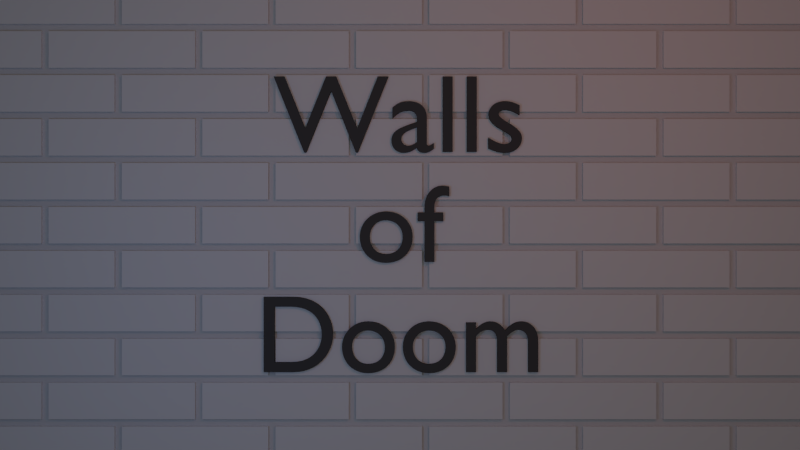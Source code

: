 # Source: name-over-bricks.blend  (saved by Blender 2.76.0; exported with 4.5.12 LTS)
import bpy
from mathutils import Matrix  # noqa: F401  (used for matrix-valued properties, if any)

bpy.ops.wm.read_factory_settings(use_empty=True)
scene = bpy.context.scene
scene.name = 'Scene'

# ---- collections
col_collection_1 = bpy.data.collections.new('Collection 1'); scene.collection.children.link(col_collection_1)

# ---- materials (node trees are filled in below, after node groups)
mat_whitematerial = bpy.data.materials.new('WhiteMaterial')
mat_whitematerial.alpha_threshold = 0.0
mat_whitematerial.roughness = 0.5
mat_material = bpy.data.materials.new('Material')
mat_material.alpha_threshold = 0.0
mat_material.roughness = 0.5

# ---- material node trees
mat_whitematerial.use_nodes = True; mat_whitematerial.node_tree.nodes.clear()
_N = mat_whitematerial.node_tree.nodes; _L = mat_whitematerial.node_tree.links
n0 = _N.new('ShaderNodeOutputMaterial'); n0.name = 'Material Output'; n0.location = (300, 300)
n1 = _N.new('ShaderNodeBsdfDiffuse'); n1.name = 'Diffuse BSDF'; n1.location = (10, 300)
n1.inputs[0].default_value = (0.65, 0.65, 0.65, 1.0)
_L.new(n1.outputs[0], n0.inputs[0])
n0.is_active_output = True
mat_material.use_nodes = True; mat_material.node_tree.nodes.clear()
_N = mat_material.node_tree.nodes; _L = mat_material.node_tree.links
n0 = _N.new('ShaderNodeOutputMaterial'); n0.name = 'Material Output'; n0.location = (300, 300)
n1 = _N.new('ShaderNodeBsdfDiffuse'); n1.name = 'Diffuse BSDF'; n1.location = (10, 300)
n1.inputs[0].default_value = (0.06998, 0.06998, 0.06998, 1.0)
_L.new(n1.outputs[0], n0.inputs[0])
n0.is_active_output = True

# ---- world
world_world = bpy.data.worlds.new('World'); scene.world = world_world
world_world.color = (0.05088, 0.05088, 0.05088)
world_world.use_sun_shadow = False
world_world.sun_shadow_jitter_overblur = 0.0
world_world.cycles.sampling_method = 'MANUAL'
world_world.cycles.sample_map_resolution = 256

# ---- cameras
cam_camera = bpy.data.cameras.new('Camera')
cam_camera.clip_end = 100.0
cam_camera.lens = 35.0
cam_camera.sensor_width = 32.0
cam_camera.sensor_height = 18.0
cam_camera.ortho_scale = 7.314
cam_camera.dof.focus_distance = 0.0

# ---- lights
light_area = bpy.data.lights.new('Area', 'AREA')
light_area.transmission_factor = 0.0
light_area.energy = 78.54
light_area.shadow_buffer_clip_start = 0.5
light_area.shadow_soft_size = 10.0
light_area.shadow_maximum_resolution = 0.006
light_area.use_absolute_resolution = True
light_area.size = 10.0
light_area.size_y = 0.1
light_area.cycles.use_multiple_importance_sampling = False
light_lamp_001 = bpy.data.lights.new('Lamp.001', 'POINT')
light_lamp_001.color = (0.07916, 0.365, 1.0)
light_lamp_001.transmission_factor = 0.0
light_lamp_001.cutoff_distance = 30.0
light_lamp_001.energy = 100.0
light_lamp_001.shadow_buffer_clip_start = 1.001
light_lamp_001.shadow_soft_size = 0.1
light_lamp_001.shadow_maximum_resolution = 0.006
light_lamp_001.use_absolute_resolution = True
light_lamp_001.cycles.use_multiple_importance_sampling = False
light_lamp = bpy.data.lights.new('Lamp', 'POINT')
light_lamp.color = (1.0, 0.1136, 0.0)
light_lamp.transmission_factor = 0.0
light_lamp.cutoff_distance = 30.0
light_lamp.energy = 100.0
light_lamp.shadow_buffer_clip_start = 1.001
light_lamp.shadow_soft_size = 0.1
light_lamp.shadow_maximum_resolution = 0.006
light_lamp.use_absolute_resolution = True
light_lamp.cycles.use_multiple_importance_sampling = False

# ---- meshes
me_cube_001 = bpy.data.meshes.new('Cube.001')
me_cube_001.from_pydata([(-1.0, -0.5, -0.25), (-1.0, -0.5, 0.25), (-1.0, 0.5, -0.25), (-1.0, 0.5, 0.25), (1.0, -0.5, -0.25), (1.0, -0.5, 0.25), (1.0, 0.5, -0.25), (1.0, 0.5, 0.25)], [], [(1, 3, 2, 0), (3, 7, 6, 2), (7, 5, 4, 6), (5, 1, 0, 4), (0, 2, 6, 4), (5, 7, 3, 1)])
me_cube_001.use_remesh_preserve_volume = False
me_cube_001.use_remesh_preserve_attributes = False
me_cube_001.use_mirror_vertex_groups = False
me_cube_001.update()
me_cube = bpy.data.meshes.new('Cube')
me_cube.from_pydata([(-1.0, -0.5, -0.25), (-1.0, -0.5, 0.25), (-1.0, 0.5, -0.25), (-1.0, 0.5, 0.25), (1.0, -0.5, -0.25), (1.0, -0.5, 0.25), (1.0, 0.5, -0.25), (1.0, 0.5, 0.25)], [], [(1, 3, 2, 0), (3, 7, 6, 2), (7, 5, 4, 6), (5, 1, 0, 4), (0, 2, 6, 4), (5, 7, 3, 1)])
me_cube.use_remesh_preserve_volume = False
me_cube.use_remesh_preserve_attributes = False
me_cube.use_mirror_vertex_groups = False
me_cube.update()
me_plane = bpy.data.meshes.new('Plane')
me_plane.from_pydata([(-1.0, -1.0, 0.0), (1.0, -1.0, 0.0), (-1.0, 1.0, 0.0), (1.0, 1.0, 0.0)], [], [(0, 1, 3, 2)])
me_plane.materials.append(mat_whitematerial)
me_plane.use_remesh_preserve_volume = False
me_plane.use_remesh_preserve_attributes = False
me_plane.use_mirror_vertex_groups = False
me_plane.update()

# ---- curves / text
txt_text = bpy.data.curves.new('Text', 'FONT')
txt_text.dimensions = '2D'
txt_text.body = 'Walls\nof\nDoom'
txt_text.materials.append(mat_material)
txt_text.use_path_clamp = True
txt_text.bevel_resolution = 0
txt_text.extrude = 0.025
txt_text.align_x = 'CENTER'
txt_text.size = 1.5

# ---- objects
ob_cube_001 = bpy.data.objects.new('Cube.001', me_cube_001)
ob_cube = bpy.data.objects.new('Cube', me_cube)
ob_area = bpy.data.objects.new('Area', light_area)
ob_lampleft = bpy.data.objects.new('LampLeft', light_lamp_001)
ob_plane = bpy.data.objects.new('Plane', me_plane)
ob_text = bpy.data.objects.new('Text', txt_text)
ob_lampright = bpy.data.objects.new('LampRight', light_lamp)
ob_camera = bpy.data.objects.new('Camera', cam_camera)

# ---- transforms, parenting, visibility, modifiers, constraints
ob_cube_001.location = (8.8, 8.45, 0.6)
ob_cube_001.lineart.crease_threshold = 0.0
_m = ob_cube_001.modifiers.new('Array.001', 'ARRAY')
_m.count = 10
_m.constant_offset_displace = (0.0, 0.0, 0.0)
_m.relative_offset_displace = (0.0, 0.0, 2.4)
_m = ob_cube_001.modifiers.new('Array', 'ARRAY')
_m.count = 8
_m.constant_offset_displace = (0.0, 0.0, 0.0)
_m.relative_offset_displace = (-1.05, 0.0, 0.0)
ob_cube.location = (7.7, 8.45, 0.0)
ob_cube.lineart.crease_threshold = 0.0
_m = ob_cube.modifiers.new('Array.001', 'ARRAY')
_m.count = 10
_m.constant_offset_displace = (0.0, 0.0, 0.0)
_m.relative_offset_displace = (0.0, 0.0, 2.4)
_m = ob_cube.modifiers.new('Array', 'ARRAY')
_m.count = 8
_m.constant_offset_displace = (0.0, 0.0, 0.0)
_m.relative_offset_displace = (-1.05, 0.0, 0.0)
ob_area.location = (0.0, 0.0, 4.0)
ob_area.rotation_euler = (1.571, -0.0, 0.0)
ob_area.lineart.crease_threshold = 0.0
ob_lampleft.location = (-3.0, 2.0, 2.0)
ob_lampleft.lock_rotations_4d = False
ob_lampleft.empty_display_type = 'ARROWS'
ob_lampleft.color = (0.0, 0.0, 0.0, 0.0)
ob_lampleft.lineart.crease_threshold = 0.0
ob_plane.location = (0.0, 8.0, 0.0)
ob_plane.rotation_euler = (1.571, 0.0, 0.0)
ob_plane.scale = (16.0, 16.0, 16.0)
ob_plane.lineart.crease_threshold = 0.0
ob_text.location = (0.0, 7.925, 4.0)
ob_text.rotation_euler = (1.571, 0.0, 0.0)
ob_text.lineart.crease_threshold = 0.0
ob_lampright.location = (3.0, 2.0, 6.0)
ob_lampright.lock_rotations_4d = False
ob_lampright.empty_display_type = 'ARROWS'
ob_lampright.color = (0.0, 0.0, 0.0, 0.0)
ob_lampright.lineart.crease_threshold = 0.0
ob_camera.location = (0.0, -4.0, 3.0)
ob_camera.rotation_euler = (1.571, 0.0, 0.0)
ob_camera.lock_rotations_4d = False
ob_camera.empty_display_type = 'ARROWS'
ob_camera.color = (0.0, 0.0, 0.0, 0.0)
ob_camera.display_type = 'WIRE'
ob_camera.lineart.crease_threshold = 0.0

# ---- collection membership
col_collection_1.objects.link(ob_cube_001)
col_collection_1.objects.link(ob_cube)
col_collection_1.objects.link(ob_area)
col_collection_1.objects.link(ob_lampleft)
col_collection_1.objects.link(ob_plane)
col_collection_1.objects.link(ob_text)
col_collection_1.objects.link(ob_lampright)
col_collection_1.objects.link(ob_camera)

# ---- scene / render settings (as saved in the file)
scene.camera = ob_camera
scene.frame_start = 1; scene.frame_end = 250; scene.frame_set(1)
scene.render.engine = 'CYCLES'
scene.render.resolution_percentage = 50
scene.render.dither_intensity = 0.0
scene.cycles.use_denoising = False
scene.cycles.samples = 12
scene.cycles.sampling_pattern = 'TABULATED_SOBOL'
scene.cycles.light_sampling_threshold = 0.0
scene.cycles.use_adaptive_sampling = False
scene.cycles.use_light_tree = False
scene.cycles.blur_glossy = 0.0
scene.cycles.pixel_filter_type = 'GAUSSIAN'
scene.cycles.sample_clamp_indirect = 0.0
scene.view_settings.view_transform = 'Standard'
bpy.context.view_layer.update()
